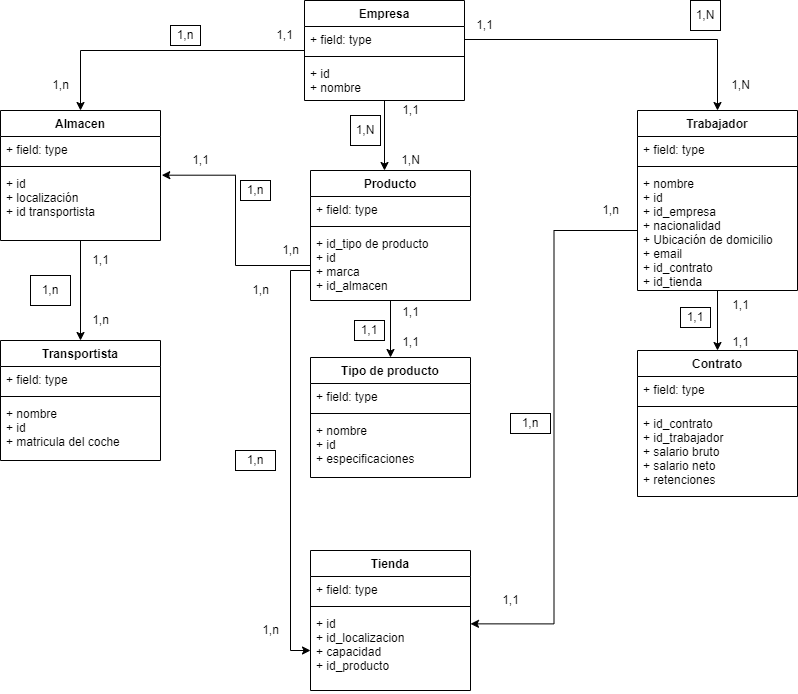

The diagram above was exported from draw.io. Its source (the exported page's mxGraphModel, read from the mxfile embedded in the PNG):
<mxGraphModel dx="1022" dy="436" grid="1" gridSize="10" guides="1" tooltips="1" connect="1" arrows="1" fold="1" page="1" pageScale="1" pageWidth="827" pageHeight="1169" math="0" shadow="0">
  <root>
    <mxCell id="0" />
    <mxCell id="1" parent="0" />
    <mxCell id="pR8IGl4JoCdwx35P9tqD-33" style="edgeStyle=orthogonalEdgeStyle;rounded=0;orthogonalLoop=1;jettySize=auto;html=1;" parent="1" source="pR8IGl4JoCdwx35P9tqD-1" target="pR8IGl4JoCdwx35P9tqD-34" edge="1">
      <mxGeometry relative="1" as="geometry">
        <mxPoint x="110" y="400" as="targetPoint" />
      </mxGeometry>
    </mxCell>
    <mxCell id="pR8IGl4JoCdwx35P9tqD-1" value="Almacen" style="swimlane;fontStyle=1;align=center;verticalAlign=top;childLayout=stackLayout;horizontal=1;startSize=26;horizontalStack=0;resizeParent=1;resizeParentMax=0;resizeLast=0;collapsible=1;marginBottom=0;" parent="1" vertex="1">
      <mxGeometry x="30" y="180" width="160" height="130" as="geometry" />
    </mxCell>
    <mxCell id="pR8IGl4JoCdwx35P9tqD-2" value="+ field: type" style="text;strokeColor=none;fillColor=none;align=left;verticalAlign=top;spacingLeft=4;spacingRight=4;overflow=hidden;rotatable=0;points=[[0,0.5],[1,0.5]];portConstraint=eastwest;" parent="pR8IGl4JoCdwx35P9tqD-1" vertex="1">
      <mxGeometry y="26" width="160" height="26" as="geometry" />
    </mxCell>
    <mxCell id="pR8IGl4JoCdwx35P9tqD-3" value="" style="line;strokeWidth=1;fillColor=none;align=left;verticalAlign=middle;spacingTop=-1;spacingLeft=3;spacingRight=3;rotatable=0;labelPosition=right;points=[];portConstraint=eastwest;strokeColor=inherit;" parent="pR8IGl4JoCdwx35P9tqD-1" vertex="1">
      <mxGeometry y="52" width="160" height="8" as="geometry" />
    </mxCell>
    <mxCell id="pR8IGl4JoCdwx35P9tqD-4" value="+ id&#10;+ localización&#10;+ id transportista" style="text;strokeColor=none;fillColor=none;align=left;verticalAlign=top;spacingLeft=4;spacingRight=4;overflow=hidden;rotatable=0;points=[[0,0.5],[1,0.5]];portConstraint=eastwest;" parent="pR8IGl4JoCdwx35P9tqD-1" vertex="1">
      <mxGeometry y="60" width="160" height="70" as="geometry" />
    </mxCell>
    <mxCell id="pR8IGl4JoCdwx35P9tqD-13" style="edgeStyle=orthogonalEdgeStyle;rounded=0;orthogonalLoop=1;jettySize=auto;html=1;" parent="1" source="pR8IGl4JoCdwx35P9tqD-9" target="pR8IGl4JoCdwx35P9tqD-1" edge="1">
      <mxGeometry relative="1" as="geometry" />
    </mxCell>
    <mxCell id="pR8IGl4JoCdwx35P9tqD-27" style="edgeStyle=orthogonalEdgeStyle;rounded=0;orthogonalLoop=1;jettySize=auto;html=1;" parent="1" source="pR8IGl4JoCdwx35P9tqD-9" edge="1">
      <mxGeometry relative="1" as="geometry">
        <mxPoint x="414" y="240" as="targetPoint" />
      </mxGeometry>
    </mxCell>
    <mxCell id="pR8IGl4JoCdwx35P9tqD-9" value="Empresa" style="swimlane;fontStyle=1;align=center;verticalAlign=top;childLayout=stackLayout;horizontal=1;startSize=26;horizontalStack=0;resizeParent=1;resizeParentMax=0;resizeLast=0;collapsible=1;marginBottom=0;" parent="1" vertex="1">
      <mxGeometry x="334" y="70" width="160" height="100" as="geometry" />
    </mxCell>
    <mxCell id="pR8IGl4JoCdwx35P9tqD-10" value="+ field: type" style="text;strokeColor=none;fillColor=none;align=left;verticalAlign=top;spacingLeft=4;spacingRight=4;overflow=hidden;rotatable=0;points=[[0,0.5],[1,0.5]];portConstraint=eastwest;" parent="pR8IGl4JoCdwx35P9tqD-9" vertex="1">
      <mxGeometry y="26" width="160" height="26" as="geometry" />
    </mxCell>
    <mxCell id="pR8IGl4JoCdwx35P9tqD-11" value="" style="line;strokeWidth=1;fillColor=none;align=left;verticalAlign=middle;spacingTop=-1;spacingLeft=3;spacingRight=3;rotatable=0;labelPosition=right;points=[];portConstraint=eastwest;strokeColor=inherit;" parent="pR8IGl4JoCdwx35P9tqD-9" vertex="1">
      <mxGeometry y="52" width="160" height="8" as="geometry" />
    </mxCell>
    <mxCell id="pR8IGl4JoCdwx35P9tqD-12" value="+ id&#10;+ nombre" style="text;strokeColor=none;fillColor=none;align=left;verticalAlign=top;spacingLeft=4;spacingRight=4;overflow=hidden;rotatable=0;points=[[0,0.5],[1,0.5]];portConstraint=eastwest;" parent="pR8IGl4JoCdwx35P9tqD-9" vertex="1">
      <mxGeometry y="60" width="160" height="40" as="geometry" />
    </mxCell>
    <mxCell id="pR8IGl4JoCdwx35P9tqD-14" value="1,n" style="text;html=1;align=center;verticalAlign=middle;resizable=0;points=[];autosize=1;strokeColor=none;fillColor=none;" parent="1" vertex="1">
      <mxGeometry x="70" y="140" width="40" height="30" as="geometry" />
    </mxCell>
    <mxCell id="pR8IGl4JoCdwx35P9tqD-15" value="1,1" style="text;html=1;align=center;verticalAlign=middle;resizable=0;points=[];autosize=1;strokeColor=none;fillColor=none;" parent="1" vertex="1">
      <mxGeometry x="294" y="90" width="40" height="30" as="geometry" />
    </mxCell>
    <mxCell id="pR8IGl4JoCdwx35P9tqD-16" value="1,n" style="whiteSpace=wrap;html=1;" parent="1" vertex="1">
      <mxGeometry x="200" y="95" width="30" height="20" as="geometry" />
    </mxCell>
    <mxCell id="pR8IGl4JoCdwx35P9tqD-18" style="edgeStyle=orthogonalEdgeStyle;rounded=0;orthogonalLoop=1;jettySize=auto;html=1;" parent="1" source="pR8IGl4JoCdwx35P9tqD-10" target="pR8IGl4JoCdwx35P9tqD-19" edge="1">
      <mxGeometry relative="1" as="geometry">
        <mxPoint x="740" y="160" as="targetPoint" />
      </mxGeometry>
    </mxCell>
    <mxCell id="pR8IGl4JoCdwx35P9tqD-52" style="edgeStyle=orthogonalEdgeStyle;rounded=0;orthogonalLoop=1;jettySize=auto;html=1;entryX=0.5;entryY=0;entryDx=0;entryDy=0;" parent="1" source="pR8IGl4JoCdwx35P9tqD-19" target="pR8IGl4JoCdwx35P9tqD-53" edge="1">
      <mxGeometry relative="1" as="geometry">
        <mxPoint x="747" y="420" as="targetPoint" />
      </mxGeometry>
    </mxCell>
    <mxCell id="pR8IGl4JoCdwx35P9tqD-19" value="Trabajador" style="swimlane;fontStyle=1;align=center;verticalAlign=top;childLayout=stackLayout;horizontal=1;startSize=26;horizontalStack=0;resizeParent=1;resizeParentMax=0;resizeLast=0;collapsible=1;marginBottom=0;" parent="1" vertex="1">
      <mxGeometry x="667" y="180" width="160" height="180" as="geometry" />
    </mxCell>
    <mxCell id="pR8IGl4JoCdwx35P9tqD-20" value="+ field: type" style="text;strokeColor=none;fillColor=none;align=left;verticalAlign=top;spacingLeft=4;spacingRight=4;overflow=hidden;rotatable=0;points=[[0,0.5],[1,0.5]];portConstraint=eastwest;" parent="pR8IGl4JoCdwx35P9tqD-19" vertex="1">
      <mxGeometry y="26" width="160" height="26" as="geometry" />
    </mxCell>
    <mxCell id="pR8IGl4JoCdwx35P9tqD-21" value="" style="line;strokeWidth=1;fillColor=none;align=left;verticalAlign=middle;spacingTop=-1;spacingLeft=3;spacingRight=3;rotatable=0;labelPosition=right;points=[];portConstraint=eastwest;strokeColor=inherit;" parent="pR8IGl4JoCdwx35P9tqD-19" vertex="1">
      <mxGeometry y="52" width="160" height="8" as="geometry" />
    </mxCell>
    <mxCell id="pR8IGl4JoCdwx35P9tqD-22" value="+ nombre&#10;+ id&#10;+ id_empresa&#10;+ nacionalidad&#10;+ Ubicación de domicilio&#10;+ email&#10;+ id_contrato&#10;+ id_tienda" style="text;strokeColor=none;fillColor=none;align=left;verticalAlign=top;spacingLeft=4;spacingRight=4;overflow=hidden;rotatable=0;points=[[0,0.5],[1,0.5]];portConstraint=eastwest;" parent="pR8IGl4JoCdwx35P9tqD-19" vertex="1">
      <mxGeometry y="60" width="160" height="120" as="geometry" />
    </mxCell>
    <mxCell id="pR8IGl4JoCdwx35P9tqD-44" style="edgeStyle=orthogonalEdgeStyle;rounded=0;orthogonalLoop=1;jettySize=auto;html=1;" parent="1" source="pR8IGl4JoCdwx35P9tqD-23" target="pR8IGl4JoCdwx35P9tqD-45" edge="1">
      <mxGeometry relative="1" as="geometry">
        <mxPoint x="420" y="430" as="targetPoint" />
      </mxGeometry>
    </mxCell>
    <mxCell id="pR8IGl4JoCdwx35P9tqD-23" value="Producto" style="swimlane;fontStyle=1;align=center;verticalAlign=top;childLayout=stackLayout;horizontal=1;startSize=26;horizontalStack=0;resizeParent=1;resizeParentMax=0;resizeLast=0;collapsible=1;marginBottom=0;" parent="1" vertex="1">
      <mxGeometry x="340" y="240" width="160" height="130" as="geometry" />
    </mxCell>
    <mxCell id="pR8IGl4JoCdwx35P9tqD-24" value="+ field: type" style="text;strokeColor=none;fillColor=none;align=left;verticalAlign=top;spacingLeft=4;spacingRight=4;overflow=hidden;rotatable=0;points=[[0,0.5],[1,0.5]];portConstraint=eastwest;" parent="pR8IGl4JoCdwx35P9tqD-23" vertex="1">
      <mxGeometry y="26" width="160" height="26" as="geometry" />
    </mxCell>
    <mxCell id="pR8IGl4JoCdwx35P9tqD-25" value="" style="line;strokeWidth=1;fillColor=none;align=left;verticalAlign=middle;spacingTop=-1;spacingLeft=3;spacingRight=3;rotatable=0;labelPosition=right;points=[];portConstraint=eastwest;strokeColor=inherit;" parent="pR8IGl4JoCdwx35P9tqD-23" vertex="1">
      <mxGeometry y="52" width="160" height="8" as="geometry" />
    </mxCell>
    <mxCell id="pR8IGl4JoCdwx35P9tqD-26" value="+ id_tipo de producto&#10;+ id&#10;+ marca&#10;+ id_almacen&#10;" style="text;strokeColor=none;fillColor=none;align=left;verticalAlign=top;spacingLeft=4;spacingRight=4;overflow=hidden;rotatable=0;points=[[0,0.5],[1,0.5]];portConstraint=eastwest;" parent="pR8IGl4JoCdwx35P9tqD-23" vertex="1">
      <mxGeometry y="60" width="160" height="70" as="geometry" />
    </mxCell>
    <mxCell id="pR8IGl4JoCdwx35P9tqD-28" style="edgeStyle=orthogonalEdgeStyle;rounded=0;orthogonalLoop=1;jettySize=auto;html=1;entryX=1.008;entryY=0.067;entryDx=0;entryDy=0;entryPerimeter=0;" parent="1" source="pR8IGl4JoCdwx35P9tqD-26" target="pR8IGl4JoCdwx35P9tqD-4" edge="1">
      <mxGeometry relative="1" as="geometry" />
    </mxCell>
    <mxCell id="pR8IGl4JoCdwx35P9tqD-29" value="1,1" style="text;html=1;align=center;verticalAlign=middle;resizable=0;points=[];autosize=1;strokeColor=none;fillColor=none;" parent="1" vertex="1">
      <mxGeometry x="210" y="215" width="40" height="30" as="geometry" />
    </mxCell>
    <mxCell id="pR8IGl4JoCdwx35P9tqD-30" value="1,n" style="text;html=1;align=center;verticalAlign=middle;resizable=0;points=[];autosize=1;strokeColor=none;fillColor=none;" parent="1" vertex="1">
      <mxGeometry x="300" y="305" width="40" height="30" as="geometry" />
    </mxCell>
    <mxCell id="pR8IGl4JoCdwx35P9tqD-32" value="1,n" style="whiteSpace=wrap;html=1;" parent="1" vertex="1">
      <mxGeometry x="270" y="250" width="30" height="20" as="geometry" />
    </mxCell>
    <mxCell id="pR8IGl4JoCdwx35P9tqD-34" value="Transportista" style="swimlane;fontStyle=1;align=center;verticalAlign=top;childLayout=stackLayout;horizontal=1;startSize=26;horizontalStack=0;resizeParent=1;resizeParentMax=0;resizeLast=0;collapsible=1;marginBottom=0;" parent="1" vertex="1">
      <mxGeometry x="30" y="410" width="160" height="120" as="geometry" />
    </mxCell>
    <mxCell id="pR8IGl4JoCdwx35P9tqD-35" value="+ field: type" style="text;strokeColor=none;fillColor=none;align=left;verticalAlign=top;spacingLeft=4;spacingRight=4;overflow=hidden;rotatable=0;points=[[0,0.5],[1,0.5]];portConstraint=eastwest;" parent="pR8IGl4JoCdwx35P9tqD-34" vertex="1">
      <mxGeometry y="26" width="160" height="26" as="geometry" />
    </mxCell>
    <mxCell id="pR8IGl4JoCdwx35P9tqD-36" value="" style="line;strokeWidth=1;fillColor=none;align=left;verticalAlign=middle;spacingTop=-1;spacingLeft=3;spacingRight=3;rotatable=0;labelPosition=right;points=[];portConstraint=eastwest;strokeColor=inherit;" parent="pR8IGl4JoCdwx35P9tqD-34" vertex="1">
      <mxGeometry y="52" width="160" height="8" as="geometry" />
    </mxCell>
    <mxCell id="pR8IGl4JoCdwx35P9tqD-37" value="+ nombre&#10;+ id&#10;+ matricula del coche" style="text;strokeColor=none;fillColor=none;align=left;verticalAlign=top;spacingLeft=4;spacingRight=4;overflow=hidden;rotatable=0;points=[[0,0.5],[1,0.5]];portConstraint=eastwest;" parent="pR8IGl4JoCdwx35P9tqD-34" vertex="1">
      <mxGeometry y="60" width="160" height="60" as="geometry" />
    </mxCell>
    <mxCell id="pR8IGl4JoCdwx35P9tqD-38" value="1,1" style="text;html=1;align=center;verticalAlign=middle;resizable=0;points=[];autosize=1;strokeColor=none;fillColor=none;" parent="1" vertex="1">
      <mxGeometry x="494" y="80" width="40" height="30" as="geometry" />
    </mxCell>
    <mxCell id="pR8IGl4JoCdwx35P9tqD-39" value="1,N" style="text;html=1;align=center;verticalAlign=middle;resizable=0;points=[];autosize=1;strokeColor=none;fillColor=none;" parent="1" vertex="1">
      <mxGeometry x="750" y="140" width="40" height="30" as="geometry" />
    </mxCell>
    <mxCell id="pR8IGl4JoCdwx35P9tqD-40" value="1,N" style="whiteSpace=wrap;html=1;" parent="1" vertex="1">
      <mxGeometry x="720" y="70" width="30" height="30" as="geometry" />
    </mxCell>
    <mxCell id="pR8IGl4JoCdwx35P9tqD-41" value="1,1" style="text;html=1;align=center;verticalAlign=middle;resizable=0;points=[];autosize=1;strokeColor=none;fillColor=none;" parent="1" vertex="1">
      <mxGeometry x="420" y="165" width="40" height="30" as="geometry" />
    </mxCell>
    <mxCell id="pR8IGl4JoCdwx35P9tqD-42" value="1,N" style="text;html=1;align=center;verticalAlign=middle;resizable=0;points=[];autosize=1;strokeColor=none;fillColor=none;" parent="1" vertex="1">
      <mxGeometry x="420" y="215" width="40" height="30" as="geometry" />
    </mxCell>
    <mxCell id="pR8IGl4JoCdwx35P9tqD-43" value="1,N" style="whiteSpace=wrap;html=1;" parent="1" vertex="1">
      <mxGeometry x="380" y="185" width="30" height="30" as="geometry" />
    </mxCell>
    <mxCell id="pR8IGl4JoCdwx35P9tqD-45" value="Tipo de producto" style="swimlane;fontStyle=1;align=center;verticalAlign=top;childLayout=stackLayout;horizontal=1;startSize=26;horizontalStack=0;resizeParent=1;resizeParentMax=0;resizeLast=0;collapsible=1;marginBottom=0;" parent="1" vertex="1">
      <mxGeometry x="340" y="427" width="160" height="120" as="geometry" />
    </mxCell>
    <mxCell id="pR8IGl4JoCdwx35P9tqD-46" value="+ field: type" style="text;strokeColor=none;fillColor=none;align=left;verticalAlign=top;spacingLeft=4;spacingRight=4;overflow=hidden;rotatable=0;points=[[0,0.5],[1,0.5]];portConstraint=eastwest;" parent="pR8IGl4JoCdwx35P9tqD-45" vertex="1">
      <mxGeometry y="26" width="160" height="26" as="geometry" />
    </mxCell>
    <mxCell id="pR8IGl4JoCdwx35P9tqD-47" value="" style="line;strokeWidth=1;fillColor=none;align=left;verticalAlign=middle;spacingTop=-1;spacingLeft=3;spacingRight=3;rotatable=0;labelPosition=right;points=[];portConstraint=eastwest;strokeColor=inherit;" parent="pR8IGl4JoCdwx35P9tqD-45" vertex="1">
      <mxGeometry y="52" width="160" height="8" as="geometry" />
    </mxCell>
    <mxCell id="pR8IGl4JoCdwx35P9tqD-48" value="+ nombre&#10;+ id&#10;+ especificaciones" style="text;strokeColor=none;fillColor=none;align=left;verticalAlign=top;spacingLeft=4;spacingRight=4;overflow=hidden;rotatable=0;points=[[0,0.5],[1,0.5]];portConstraint=eastwest;" parent="pR8IGl4JoCdwx35P9tqD-45" vertex="1">
      <mxGeometry y="60" width="160" height="60" as="geometry" />
    </mxCell>
    <mxCell id="pR8IGl4JoCdwx35P9tqD-49" value="1,1" style="text;html=1;align=center;verticalAlign=middle;resizable=0;points=[];autosize=1;strokeColor=none;fillColor=none;" parent="1" vertex="1">
      <mxGeometry x="420" y="367" width="40" height="30" as="geometry" />
    </mxCell>
    <mxCell id="pR8IGl4JoCdwx35P9tqD-50" value="1,1" style="text;html=1;align=center;verticalAlign=middle;resizable=0;points=[];autosize=1;strokeColor=none;fillColor=none;" parent="1" vertex="1">
      <mxGeometry x="420" y="397" width="40" height="30" as="geometry" />
    </mxCell>
    <mxCell id="pR8IGl4JoCdwx35P9tqD-51" value="1,1" style="whiteSpace=wrap;html=1;" parent="1" vertex="1">
      <mxGeometry x="384" y="390" width="30" height="20" as="geometry" />
    </mxCell>
    <mxCell id="pR8IGl4JoCdwx35P9tqD-53" value="Contrato" style="swimlane;fontStyle=1;align=center;verticalAlign=top;childLayout=stackLayout;horizontal=1;startSize=26;horizontalStack=0;resizeParent=1;resizeParentMax=0;resizeLast=0;collapsible=1;marginBottom=0;" parent="1" vertex="1">
      <mxGeometry x="667" y="420" width="160" height="146" as="geometry" />
    </mxCell>
    <mxCell id="pR8IGl4JoCdwx35P9tqD-54" value="+ field: type" style="text;strokeColor=none;fillColor=none;align=left;verticalAlign=top;spacingLeft=4;spacingRight=4;overflow=hidden;rotatable=0;points=[[0,0.5],[1,0.5]];portConstraint=eastwest;" parent="pR8IGl4JoCdwx35P9tqD-53" vertex="1">
      <mxGeometry y="26" width="160" height="26" as="geometry" />
    </mxCell>
    <mxCell id="pR8IGl4JoCdwx35P9tqD-55" value="" style="line;strokeWidth=1;fillColor=none;align=left;verticalAlign=middle;spacingTop=-1;spacingLeft=3;spacingRight=3;rotatable=0;labelPosition=right;points=[];portConstraint=eastwest;strokeColor=inherit;" parent="pR8IGl4JoCdwx35P9tqD-53" vertex="1">
      <mxGeometry y="52" width="160" height="8" as="geometry" />
    </mxCell>
    <mxCell id="pR8IGl4JoCdwx35P9tqD-56" value="+ id_contrato&#10;+ id_trabajador&#10;+ salario bruto&#10;+ salario neto&#10;+ retenciones" style="text;strokeColor=none;fillColor=none;align=left;verticalAlign=top;spacingLeft=4;spacingRight=4;overflow=hidden;rotatable=0;points=[[0,0.5],[1,0.5]];portConstraint=eastwest;" parent="pR8IGl4JoCdwx35P9tqD-53" vertex="1">
      <mxGeometry y="60" width="160" height="86" as="geometry" />
    </mxCell>
    <mxCell id="pR8IGl4JoCdwx35P9tqD-58" value="Tienda" style="swimlane;fontStyle=1;align=center;verticalAlign=top;childLayout=stackLayout;horizontal=1;startSize=26;horizontalStack=0;resizeParent=1;resizeParentMax=0;resizeLast=0;collapsible=1;marginBottom=0;" parent="1" vertex="1">
      <mxGeometry x="340" y="620" width="160" height="140" as="geometry" />
    </mxCell>
    <mxCell id="pR8IGl4JoCdwx35P9tqD-59" value="+ field: type" style="text;strokeColor=none;fillColor=none;align=left;verticalAlign=top;spacingLeft=4;spacingRight=4;overflow=hidden;rotatable=0;points=[[0,0.5],[1,0.5]];portConstraint=eastwest;" parent="pR8IGl4JoCdwx35P9tqD-58" vertex="1">
      <mxGeometry y="26" width="160" height="26" as="geometry" />
    </mxCell>
    <mxCell id="pR8IGl4JoCdwx35P9tqD-60" value="" style="line;strokeWidth=1;fillColor=none;align=left;verticalAlign=middle;spacingTop=-1;spacingLeft=3;spacingRight=3;rotatable=0;labelPosition=right;points=[];portConstraint=eastwest;strokeColor=inherit;" parent="pR8IGl4JoCdwx35P9tqD-58" vertex="1">
      <mxGeometry y="52" width="160" height="8" as="geometry" />
    </mxCell>
    <mxCell id="pR8IGl4JoCdwx35P9tqD-61" value="+ id&#10;+ id_localizacion&#10;+ capacidad&#10;+ id_producto&#10;&#10;" style="text;strokeColor=none;fillColor=none;align=left;verticalAlign=top;spacingLeft=4;spacingRight=4;overflow=hidden;rotatable=0;points=[[0,0.5],[1,0.5]];portConstraint=eastwest;" parent="pR8IGl4JoCdwx35P9tqD-58" vertex="1">
      <mxGeometry y="60" width="160" height="80" as="geometry" />
    </mxCell>
    <mxCell id="pR8IGl4JoCdwx35P9tqD-63" style="edgeStyle=orthogonalEdgeStyle;rounded=0;orthogonalLoop=1;jettySize=auto;html=1;entryX=0;entryY=0.5;entryDx=0;entryDy=0;" parent="1" target="pR8IGl4JoCdwx35P9tqD-61" edge="1">
      <mxGeometry relative="1" as="geometry">
        <mxPoint x="340" y="340" as="sourcePoint" />
        <Array as="points">
          <mxPoint x="340" y="340" />
          <mxPoint x="340" y="340" />
          <mxPoint x="320" y="340" />
          <mxPoint x="320" y="710" />
        </Array>
      </mxGeometry>
    </mxCell>
    <mxCell id="pR8IGl4JoCdwx35P9tqD-64" value="1,n" style="text;html=1;align=center;verticalAlign=middle;resizable=0;points=[];autosize=1;strokeColor=none;fillColor=none;" parent="1" vertex="1">
      <mxGeometry x="270" y="345" width="40" height="30" as="geometry" />
    </mxCell>
    <mxCell id="pR8IGl4JoCdwx35P9tqD-65" value="1,n" style="text;html=1;align=center;verticalAlign=middle;resizable=0;points=[];autosize=1;strokeColor=none;fillColor=none;" parent="1" vertex="1">
      <mxGeometry x="280" y="685" width="40" height="30" as="geometry" />
    </mxCell>
    <mxCell id="pR8IGl4JoCdwx35P9tqD-66" value="1,n" style="whiteSpace=wrap;html=1;" parent="1" vertex="1">
      <mxGeometry x="265" y="520" width="40" height="20" as="geometry" />
    </mxCell>
    <mxCell id="pR8IGl4JoCdwx35P9tqD-67" style="edgeStyle=orthogonalEdgeStyle;rounded=0;orthogonalLoop=1;jettySize=auto;html=1;entryX=1;entryY=0.167;entryDx=0;entryDy=0;entryPerimeter=0;" parent="1" source="pR8IGl4JoCdwx35P9tqD-22" target="pR8IGl4JoCdwx35P9tqD-61" edge="1">
      <mxGeometry relative="1" as="geometry" />
    </mxCell>
    <mxCell id="pR8IGl4JoCdwx35P9tqD-68" value="1,1" style="text;html=1;align=center;verticalAlign=middle;resizable=0;points=[];autosize=1;strokeColor=none;fillColor=none;" parent="1" vertex="1">
      <mxGeometry x="520" y="655" width="40" height="30" as="geometry" />
    </mxCell>
    <mxCell id="pR8IGl4JoCdwx35P9tqD-69" value="1,n" style="text;html=1;align=center;verticalAlign=middle;resizable=0;points=[];autosize=1;strokeColor=none;fillColor=none;" parent="1" vertex="1">
      <mxGeometry x="620" y="265" width="40" height="30" as="geometry" />
    </mxCell>
    <mxCell id="pR8IGl4JoCdwx35P9tqD-70" value="1,n" style="whiteSpace=wrap;html=1;" parent="1" vertex="1">
      <mxGeometry x="540" y="483" width="40" height="20" as="geometry" />
    </mxCell>
    <mxCell id="pR8IGl4JoCdwx35P9tqD-71" value="1,1" style="text;html=1;align=center;verticalAlign=middle;resizable=0;points=[];autosize=1;strokeColor=none;fillColor=none;" parent="1" vertex="1">
      <mxGeometry x="750" y="360" width="40" height="30" as="geometry" />
    </mxCell>
    <mxCell id="pR8IGl4JoCdwx35P9tqD-72" value="1,1" style="text;html=1;align=center;verticalAlign=middle;resizable=0;points=[];autosize=1;strokeColor=none;fillColor=none;" parent="1" vertex="1">
      <mxGeometry x="750" y="397" width="40" height="30" as="geometry" />
    </mxCell>
    <mxCell id="pR8IGl4JoCdwx35P9tqD-73" value="1,1" style="whiteSpace=wrap;html=1;" parent="1" vertex="1">
      <mxGeometry x="710" y="377" width="30" height="20" as="geometry" />
    </mxCell>
    <mxCell id="pR8IGl4JoCdwx35P9tqD-74" value="1,1" style="text;html=1;align=center;verticalAlign=middle;resizable=0;points=[];autosize=1;strokeColor=none;fillColor=none;" parent="1" vertex="1">
      <mxGeometry x="110" y="315" width="40" height="30" as="geometry" />
    </mxCell>
    <mxCell id="pR8IGl4JoCdwx35P9tqD-75" value="1,n" style="text;html=1;align=center;verticalAlign=middle;resizable=0;points=[];autosize=1;strokeColor=none;fillColor=none;" parent="1" vertex="1">
      <mxGeometry x="110" y="375" width="40" height="30" as="geometry" />
    </mxCell>
    <mxCell id="pR8IGl4JoCdwx35P9tqD-76" value="1,n" style="whiteSpace=wrap;html=1;" parent="1" vertex="1">
      <mxGeometry x="60" y="345" width="40" height="30" as="geometry" />
    </mxCell>
  </root>
</mxGraphModel>